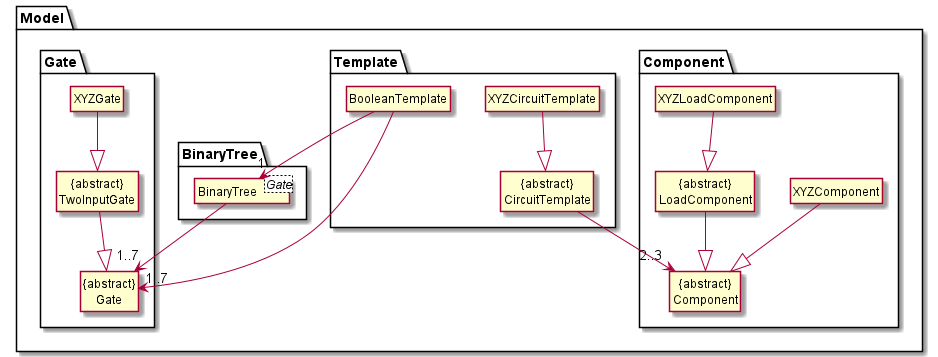

The diagram above was rendered by PlantUML. Its source (embedded in the PNG):
@startuml
!include style.puml

hide member

package Model {
package Template {
    Class XYZCircuitTemplate
    Class "{abstract}\nCircuitTemplate" as CircuitTemplate
    Class BooleanTemplate
}

package Component {

    Class XYZComponent
    Class XYZLoadComponent
    Class "{abstract}\nComponent" as Component
    Class "{abstract}\nLoadComponent" as LoadComponent

}

package Gate {
    Class XYZGate
    Class "{abstract}\nTwoInputGate" as TwoInput
    Class "{abstract}\nGate" as Gate
}

package BinaryTree {
    Class BinaryTree<Gate>
}
}

XYZCircuitTemplate --|> CircuitTemplate

CircuitTemplate --> "2..3" Component
LoadComponent --|> Component
XYZComponent --|> Component
XYZLoadComponent --|> LoadComponent

BooleanTemplate --> "1" BinaryTree
BooleanTemplate --> "1..7"Gate
BinaryTree --> "1..7" Gate

XYZGate --|> TwoInput
TwoInput --|> Gate

@enduml